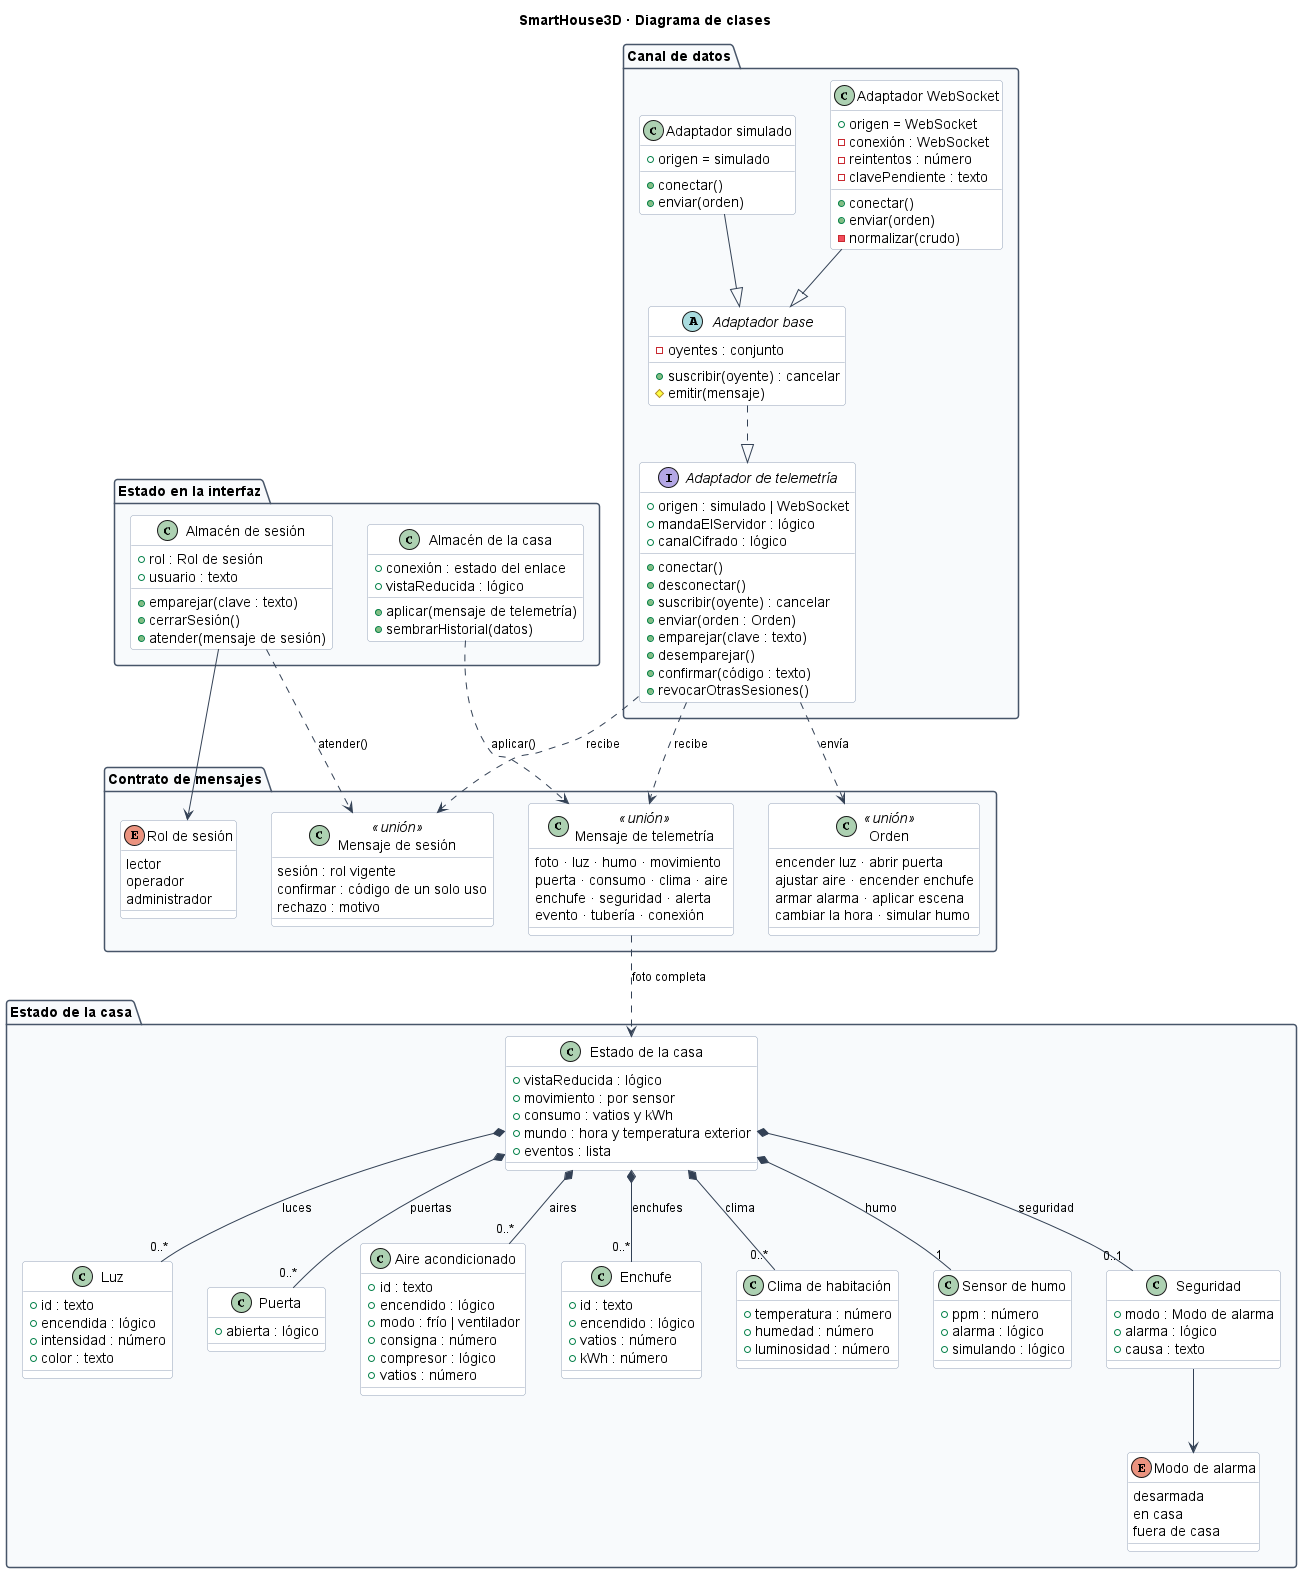

The diagram above was rendered by PlantUML. Its source (embedded in the PNG):
@startuml clases
' Los nombres se muestran en español; el alias de cada clase es el nombre real
' que tiene en el código (src/types/iot.ts y src/services/telemetry/).
title SmartHouse3D · Diagrama de clases

skinparam backgroundColor White
skinparam shadowing false
skinparam defaultFontName Helvetica
skinparam defaultFontSize 14
skinparam roundcorner 6
skinparam ArrowColor #334155
skinparam ArrowFontSize 12
skinparam nodesep 35
skinparam ranksep 55
skinparam package {
  BackgroundColor #F8FAFC
  BorderColor #475569
}
skinparam class {
  BackgroundColor #FFFFFF
  BorderColor #94A3B8
}

package "Canal de datos" {
  interface "Adaptador de telemetría" as TelemetryAdapter {
    +origen : simulado | WebSocket
    +mandaElServidor : lógico
    +canalCifrado : lógico
    +conectar()
    +desconectar()
    +suscribir(oyente) : cancelar
    +enviar(orden : Orden)
    +emparejar(clave : texto)
    +desemparejar()
    +confirmar(código : texto)
    +revocarOtrasSesiones()
  }

  abstract class "Adaptador base" as BaseAdapter {
    -oyentes : conjunto
    +suscribir(oyente) : cancelar
    #emitir(mensaje)
  }

  class "Adaptador WebSocket" as WebSocketAdapter {
    +origen = WebSocket
    -conexión : WebSocket
    -reintentos : número
    -clavePendiente : texto
    +conectar()
    +enviar(orden)
    -normalizar(crudo)
  }

  class "Adaptador simulado" as SimulatedAdapter {
    +origen = simulado
    +conectar()
    +enviar(orden)
  }

  BaseAdapter ..|> TelemetryAdapter
  WebSocketAdapter --|> BaseAdapter
  SimulatedAdapter --|> BaseAdapter
}

package "Contrato de mensajes" {
  class "Mensaje de telemetría" as TelemetryMessage <<unión>> {
    foto · luz · humo · movimiento
    puerta · consumo · clima · aire
    enchufe · seguridad · alerta
    evento · tubería · conexión
  }

  class "Orden" as DeviceCommand <<unión>> {
    encender luz · abrir puerta
    ajustar aire · encender enchufe
    armar alarma · aplicar escena
    cambiar la hora · simular humo
  }

  class "Mensaje de sesión" as SessionMessage <<unión>> {
    sesión : rol vigente
    confirmar : código de un solo uso
    rechazo : motivo
  }

  enum "Rol de sesión" as SessionRole {
    lector
    operador
    administrador
  }
}

package "Estado de la casa" {
  class "Estado de la casa" as HouseSnapshot {
    +vistaReducida : lógico
    +movimiento : por sensor
    +consumo : vatios y kWh
    +mundo : hora y temperatura exterior
    +eventos : lista
  }

  class "Luz" as LightState {
    +id : texto
    +encendida : lógico
    +intensidad : número
    +color : texto
  }

  class "Puerta" as DoorState {
    +abierta : lógico
  }

  class "Aire acondicionado" as AcState {
    +id : texto
    +encendido : lógico
    +modo : frío | ventilador
    +consigna : número
    +compresor : lógico
    +vatios : número
  }

  class "Enchufe" as PlugState {
    +id : texto
    +encendido : lógico
    +vatios : número
    +kWh : número
  }

  class "Clima de habitación" as RoomClimate {
    +temperatura : número
    +humedad : número
    +luminosidad : número
  }

  class "Sensor de humo" as SmokeState {
    +ppm : número
    +alarma : lógico
    +simulando : lógico
  }

  class "Seguridad" as SecurityState {
    +modo : Modo de alarma
    +alarma : lógico
    +causa : texto
  }

  enum "Modo de alarma" as SecurityMode {
    desarmada
    en casa
    fuera de casa
  }

  HouseSnapshot *-- "0..*" LightState : luces
  HouseSnapshot *-- "0..*" DoorState : puertas
  HouseSnapshot *-- "0..*" AcState : aires
  HouseSnapshot *-- "0..*" PlugState : enchufes
  HouseSnapshot *-- "0..*" RoomClimate : clima
  HouseSnapshot *-- "1" SmokeState : humo
  HouseSnapshot *-- "0..1" SecurityState : seguridad
  SecurityState --> SecurityMode
}

package "Estado en la interfaz" {
  class "Almacén de la casa" as HouseStore {
    +conexión : estado del enlace
    +vistaReducida : lógico
    +aplicar(mensaje de telemetría)
    +sembrarHistorial(datos)
  }

  class "Almacén de sesión" as SessionStore {
    +rol : Rol de sesión
    +usuario : texto
    +emparejar(clave : texto)
    +cerrarSesión()
    +atender(mensaje de sesión)
  }
}

TelemetryAdapter ..> DeviceCommand : "envía"
TelemetryAdapter ..> TelemetryMessage : "recibe"
TelemetryAdapter ..> SessionMessage : "recibe"
TelemetryMessage ..> HouseSnapshot : "foto completa"
HouseStore ..> TelemetryMessage : "aplicar()"
SessionStore ..> SessionMessage : "atender()"
SessionStore --> SessionRole

@enduml